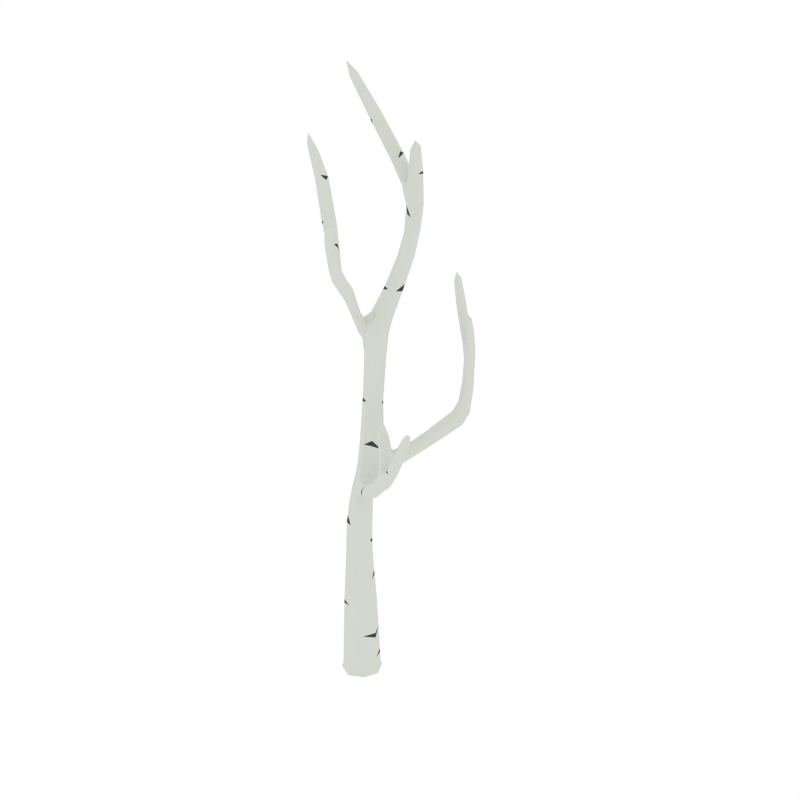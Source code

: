 # Source: BirchTree_Dead_3.blend  (saved by Blender 2.79.0; exported with 4.5.12 LTS)
import bpy
from mathutils import Matrix  # noqa: F401  (used for matrix-valued properties, if any)

bpy.ops.wm.read_factory_settings(use_empty=True)
scene = bpy.context.scene
scene.name = 'Scene'

# ---- collections
col_collection_1 = bpy.data.collections.new('Collection 1'); scene.collection.children.link(col_collection_1)

# ---- materials (node trees are filled in below, after node groups)
mat_white = bpy.data.materials.new('White')
mat_white.alpha_threshold = 0.0
mat_white.diffuse_color = (0.6554, 0.686, 0.6257, 1.0)
mat_white.roughness = 0.5
mat_black = bpy.data.materials.new('Black')
mat_black.alpha_threshold = 0.0
mat_black.diffuse_color = (0.05497, 0.05497, 0.05497, 1.0)
mat_black.roughness = 0.5

# ---- material node trees

# ---- world
world_world = bpy.data.worlds.new('World'); scene.world = world_world
world_world.color = (1.0, 1.0, 1.0)
world_world.use_sun_shadow = False
world_world.sun_shadow_jitter_overblur = 0.0
world_world.cycles.sampling_method = 'NONE'
world_world.cycles.sample_map_resolution = 256

# ---- meshes
me_cube_115 = bpy.data.meshes.new('Cube.115')
me_cube_115.from_pydata([(0.06533, -0.06269, 0.2001), (0.0627, 0.06959, 0.1977), (-0.06958, 0.06676, 0.1953), (-0.06694, -0.06552, 0.1977), (2.105e-07, -2.001e-07, -0.07203), (-0.07559, 0.07254, 0.5058), (-0.07004, -0.07299, -0.02825), (-0.07299, 0.07003, -0.02826), (0.07003, 0.07299, -0.02825), (0.07298, -0.07003, -0.02825), (0.07916, -0.07595, -0.06193), (0.07595, 0.07915, -0.06194), (-0.07915, 0.07595, -0.06194), (-0.07595, -0.07916, -0.06194), (-0.06376, 0.06113, 0.7398), (0.04247, -0.04076, 0.5329), (-0.07019, -0.04, 0.5193), (0.03707, 0.07178, 0.5193), (0.3302, -0.1407, 1.286), (0.03974, -0.03813, 0.7746), (-0.05852, -0.03701, 0.7573), (0.0345, 0.06001, 0.7571), (0.0448, 0.1862, 1.867), (-0.02686, -0.006157, 1.104), (0.04143, 0.07594, 1.084), (-0.032, 0.0662, 1.09), (-0.08096, 0.4815, 2.516), (-0.0247, 0.1806, 1.886), (0.04883, 0.1148, 1.869), (0.04309, -0.1608, 2.204), (0.04922, 0.3257, 2.625), (0.02769, 0.4272, 2.426), (-0.01647, 0.4058, 2.438), (0.02787, 0.4665, 2.461), (0.1258, 0.2803, 2.788), (-0.01827, 0.06357, 1.549), (0.0514, 0.07036, 1.536), (-0.02356, 0.1343, 1.541), (0.04611, 0.1411, 1.528), (0.03715, -0.1584, 2.444), (0.04702, -0.1234, 2.225), (0.06722, -0.1643, 2.199), (0.07115, -0.1269, 2.219), (0.0345, -0.1669, 2.482), (0.007721, -0.1871, 2.467), (0.0315, -0.1924, 2.465), (0.01338, -0.1531, 2.446), (-0.02829, 0.1019, 1.948), (0.007836, 0.05878, 1.893), (-0.06299, 0.12, 1.913), (-0.02687, 0.07686, 1.859), (0.009, -0.1568, 2.379), (0.02573, -0.1944, 2.386), (0.002886, -0.1898, 2.388), (0.03184, -0.1615, 2.377), (0.02704, -0.01108, 2.075), (0.04384, -0.05191, 2.037), (-0.002408, 0.0003693, 2.061), (0.01439, -0.04047, 2.024), (0.08909, 0.3817, 2.644), (0.04686, 0.3632, 2.653), (0.09144, 0.3441, 2.617), (0.2028, 0.2911, 1.332), (-0.02307, 0.08473, 1.186), (0.0542, 0.02468, 1.2), (-0.01689, 0.01558, 1.203), (0.2715, 0.414, 1.419), (0.1698, 0.3232, 1.296), (0.2287, 0.2655, 1.287), (0.3302, 0.4636, 1.86), (0.2541, 0.4603, 1.395), (0.3129, 0.4152, 1.379), (0.2955, 0.4616, 1.355), (0.3037, 0.4707, 1.941), (0.3276, 0.4915, 1.853), (0.2997, 0.4577, 1.86), (0.2971, 0.4855, 1.853), (0.1958, 0.2976, 1.251), (0.08966, 0.1193, 1.154), (0.1308, 0.1027, 1.211), (0.06087, 0.1661, 1.199), (0.102, 0.1495, 1.256), (0.2843, 0.5401, 1.758), (0.3073, 0.4589, 1.748), (0.3377, 0.495, 1.73), (0.3417, 0.4645, 1.743), (-0.04214, 0.05256, 0.9584), (0.04263, 0.05811, 0.958), (-0.03901, -0.03274, 0.9686), (0.04577, -0.02719, 0.9682), (0.444, -0.1439, 1.541), (0.2901, -0.1922, 1.3), (0.3085, -0.1745, 1.261), (0.2805, -0.1117, 1.41), (0.4519, -0.163, 1.602), (0.4126, -0.156, 1.54), (0.4553, -0.1755, 1.541), (0.4239, -0.1876, 1.54), (0.2087, -0.09597, 1.231), (0.1947, -0.1068, 1.153), (0.1764, -0.1319, 1.199), (0.2271, -0.07087, 1.184), (0.3567, -0.1971, 1.394), (0.385, -0.1826, 1.376), (0.3582, -0.1609, 1.406), (0.3865, -0.1464, 1.388), (0.1104, 0.0186, 1.09), (0.04657, -0.05996, 1.109), (0.07096, -0.02736, 1.052), (0.08603, -0.014, 1.147), (0.04357, 0.3011, 2.063), (-0.01597, 0.2317, 2.079), (0.04657, 0.2366, 2.065), (-0.01897, 0.2961, 2.077), (0.03216, 0.4396, 2.32), (-0.01724, 0.3778, 2.314), (0.0351, 0.3876, 2.306), (-0.02018, 0.4297, 2.328), (0.2251, -0.07848, 1.49), (0.2545, -0.0963, 1.401), (0.2495, -0.1294, 1.405), (0.2854, -0.07858, 1.405), (0.2212, -0.08656, 1.552), (0.2213, -0.1082, 1.491), (0.2522, -0.06364, 1.495), (0.2484, -0.09341, 1.495), (0.3154, -0.1157, 1.347), (0.279, -0.1653, 1.356), (0.2851, -0.1346, 1.343), (0.3093, -0.1464, 1.36), (0.3426, 0.4511, 1.562), (0.3335, 0.4908, 1.542), (0.3, 0.4464, 1.582), (0.2909, 0.4861, 1.562), (0.2018, 0.5911, 1.943), (0.2553, 0.4983, 1.768), (0.2762, 0.5114, 1.792), (0.2634, 0.5269, 1.734), (0.1368, 0.5946, 2.084), (0.1712, 0.5525, 1.932), (0.1732, 0.5936, 1.928), (0.1999, 0.5499, 1.948), (0.04611, -0.1539, 2.291), (0.01656, -0.1854, 2.29), (0.03967, -0.1881, 2.283), (-0.02042, -0.08679, 2.324), (-0.1912, -0.0178, 2.621), (-0.008137, -0.09474, 2.359), (-0.03085, -0.1263, 2.384), (-0.04313, -0.1184, 2.349), (-0.26, -0.001473, 2.815), (-0.1735, 0.02241, 2.618), (-0.1771, -0.04497, 2.643), (-0.1595, -0.004759, 2.64), (-0.1731, 0.3184, 2.832), (-0.0381, 0.4812, 2.551), (-0.04056, 0.4359, 2.551), (-0.08342, 0.4362, 2.516), (-0.1993, 0.1917, 3.109), (-0.1276, 0.3063, 2.85), (-0.1769, 0.3576, 2.853), (-0.1314, 0.3455, 2.872), (0.06204, -0.05953, -0.0695), (-1.898e-05, -0.09704, 0.1995), (0.0562, -0.05393, 0.3857), (0.1163, 0.002401, -0.06194), (0.05953, 0.06204, -0.06951), (0.05302, 0.06885, 0.3793), (-0.002401, 0.1163, -0.06194), (-0.06204, 0.05953, -0.06951), (-0.06978, 0.06696, 0.3729), (-0.1163, -0.002404, -0.06194), (-0.05953, -0.06204, -0.06951), (-0.0666, -0.05582, 0.3793), (0.002209, -0.1073, -0.02825), (0.09696, 0.004026, 0.1995), (-0.003969, 0.1014, 0.1959), (-0.1015, -0.0002198, 0.1959), (-0.06887, -0.07071, 0.04004), (-0.07173, 0.06882, 0.03943), (0.06781, 0.07173, 0.04004), (0.07066, -0.0678, 0.04064), (0.1073, 0.002222, -0.02825), (-0.002219, 0.1073, -0.02825), (-0.1073, -0.002211, -0.02825), (0.002404, -0.1163, -0.06194), (0.07494, -0.07191, -0.04847), (0.07191, 0.07494, -0.04847), (-0.07494, 0.0719, -0.04848), (-0.0719, -0.07494, -0.04847), (0.03377, -0.03241, 0.6573), (0.02689, 0.07123, 0.6384), (-0.07694, 0.07382, 0.6195), (-0.07006, -0.02982, 0.6385), (-0.01996, 0.101, 0.5092), (-0.1017, 0.01578, 0.5092), (-0.01186, -0.06784, 0.5295), (0.06729, 0.01465, 0.5295), (0.0479, -0.04177, 0.8799), (0.04479, 0.05126, 0.8665), (-0.04813, 0.04916, 0.8561), (-0.04502, -0.04388, 0.8695), (-0.01557, 0.08551, 0.744), (-0.08607, 0.01194, 0.7442), (-0.007708, -0.0617, 0.7704), (0.06131, 0.01026, 0.7702), (0.06238, 0.008001, 1.161), (0.05708, 0.08837, 1.123), (-0.02528, 0.0721, 1.132), (-0.01943, 0.002495, 1.15), (0.01099, -0.03578, 1.107), (0.06566, 0.01725, 0.9629), (-0.04765, 0.0281, 1.099), (-0.0008082, 0.07626, 0.9557), (0.04817, 0.1517, 1.942), (0.0445, 0.2212, 1.94), (-0.02362, 0.2159, 1.958), (-0.02186, 0.1445, 1.975), (0.06434, 0.1512, 1.863), (0.01424, 0.1243, 1.184), (-0.03785, 0.04827, 1.195), (0.02207, 0.08232, 1.88), (0.04462, 0.4051, 2.488), (0.04611, 0.4406, 2.522), (-0.0008037, 0.4145, 2.556), (0.00378, 0.3814, 2.502), (-0.0002492, 0.474, 2.495), (-0.0331, 0.262, 2.082), (0.00494, 0.406, 2.423), (0.06072, 0.2694, 2.06), (0.1309, 0.2879, 2.741), (0.126, 0.3186, 2.756), (0.09242, 0.3093, 2.758), (0.09739, 0.2787, 2.743), (0.06621, 0.1075, 1.529), (0.008895, 0.202, 1.876), (-0.05049, 0.1455, 1.898), (0.01785, 0.04921, 1.545), (-0.02115, 0.08324, 1.772), (0.04957, 0.09731, 1.762), (-0.02406, 0.1626, 1.775), (0.04512, 0.1686, 1.758), (0.05594, -0.1452, 2.251), (0.05004, -0.1806, 2.236), (0.02165, -0.1267, 2.266), (0.02661, -0.1782, 2.244), (0.03799, -0.1412, 2.216), (-0.0006758, 0.05635, 1.863), (0.0611, -0.1159, 2.227), (-0.00136, 0.07651, 1.928), (0.04271, -0.157, 2.466), (0.03862, -0.1834, 2.483), (0.02435, -0.1533, 2.468), (0.02025, -0.1796, 2.485), (0.04008, -0.1767, 2.455), (0.02925, -0.13, 2.311), (0.004407, -0.1688, 2.458), (0.02737, -0.1954, 2.284), (-0.05342, 0.1036, 1.877), (0.0337, -0.05683, 2.022), (-0.05487, 0.1211, 1.945), (0.04241, -0.03393, 2.058), (-0.01781, 0.06346, 1.985), (0.01285, 0.02158, 1.936), (-0.05077, 0.07971, 1.959), (-0.02012, 0.03782, 1.91), (0.03429, -0.179, 2.381), (0.02688, -0.1472, 2.439), (3.039e-05, -0.172, 2.385), (0.01839, -0.1982, 2.47), (0.006593, -0.1573, 2.416), (0.02369, -0.1955, 2.432), (0.0006761, -0.1902, 2.433), (0.0296, -0.1626, 2.415), (-0.001752, -0.01675, 2.038), (0.008497, 0.004422, 2.078), (0.05521, -0.172, 2.197), (0.07419, -0.1463, 2.207), (0.06908, -0.08632, 2.168), (0.07167, -0.1258, 2.142), (0.04317, -0.08001, 2.168), (0.04576, -0.1195, 2.141), (0.07046, 0.325, 2.614), (0.06694, 0.3813, 2.655), (0.03794, 0.3404, 2.641), (0.1013, 0.3681, 2.628), (0.009914, 0.1552, 1.533), (-0.03829, 0.09731, 1.549), (0.08948, 0.06412, 1.198), (0.02029, 0.002448, 1.206), (0.06074, 0.1269, 1.315), (-0.02322, 0.1051, 1.305), (0.05328, 0.0431, 1.31), (-0.01719, 0.03523, 1.318), (0.3223, 0.4818, 1.419), (0.2766, 0.4783, 1.45), (0.3355, 0.4367, 1.443), (0.2899, 0.4332, 1.474), (0.2527, 0.4362, 1.418), (0.1262, 0.1216, 1.247), (0.2702, 0.4731, 1.368), (0.1179, 0.09954, 1.172), (0.3161, 0.4841, 1.919), (0.2944, 0.4796, 1.918), (0.3179, 0.4637, 1.922), (0.2962, 0.4592, 1.921), (0.3158, 0.4543, 1.861), (0.3489, 0.4714, 1.548), (0.3097, 0.4991, 1.546), (0.2906, 0.4696, 1.857), (0.1802, 0.3134, 1.326), (0.2963, 0.4036, 1.404), (0.1742, 0.3187, 1.263), (0.3147, 0.4382, 1.358), (0.2532, 0.4077, 1.312), (0.2766, 0.3653, 1.338), (0.2197, 0.4145, 1.357), (0.2431, 0.3721, 1.383), (0.2235, 0.2705, 1.318), (0.2192, 0.275, 1.259), (0.07473, 0.1698, 1.24), (0.06449, 0.1466, 1.161), (0.1367, 0.184, 1.191), (0.1774, 0.1624, 1.241), (0.1138, 0.2269, 1.235), (0.1545, 0.2054, 1.285), (0.3255, 0.4548, 1.748), (0.3363, 0.4784, 1.857), (0.3118, 0.4961, 1.851), (0.2847, 0.4743, 1.751), (0.2961, 0.4943, 1.795), (0.3061, 0.4598, 1.791), (0.3356, 0.4945, 1.779), (0.3387, 0.4655, 1.789), (0.00389, -0.05169, 0.971), (0.07846, 0.04646, 1.088), (-0.0615, 0.008927, 0.9635), (0.003292, 0.08864, 1.083), (-0.03902, 0.06152, 1.039), (0.03814, 0.06989, 1.031), (-0.03484, -0.01602, 1.049), (0.04843, -0.01539, 1.029), (0.3286, -0.1585, 1.359), (0.3159, -0.1983, 1.329), (0.3522, -0.1458, 1.317), (0.3389, -0.1826, 1.295), (0.3248, -0.1526, 1.263), (0.1074, 0.01302, 1.128), (0.289, -0.1808, 1.33), (0.0482, -0.05593, 1.071), (0.4323, -0.1566, 1.587), (0.4404, -0.1792, 1.587), (0.4545, -0.1482, 1.587), (0.4626, -0.1708, 1.587), (0.4579, -0.156, 1.542), (0.372, -0.145, 1.4), (0.351, -0.1822, 1.405), (0.442, -0.1901, 1.541), (0.2162, -0.08166, 1.156), (0.3264, -0.131, 1.318), (0.1887, -0.1193, 1.226), (0.2931, -0.1924, 1.274), (0.2735, -0.1343, 1.301), (0.2688, -0.1515, 1.228), (0.2525, -0.1722, 1.269), (0.2965, -0.1195, 1.255), (0.3935, -0.1605, 1.378), (0.4251, -0.1427, 1.541), (0.4107, -0.1742, 1.54), (0.3698, -0.1993, 1.382), (0.3976, -0.1923, 1.472), (0.4295, -0.1789, 1.47), (0.3891, -0.1584, 1.475), (0.4211, -0.145, 1.472), (0.2253, -0.07535, 1.215), (0.1767, -0.1293, 1.169), (0.09749, 0.004538, 1.057), (0.0609, -0.04436, 1.142), (0.1543, -0.01729, 1.115), (0.09623, -0.08869, 1.132), (0.1181, -0.05916, 1.079), (0.1324, -0.04682, 1.167), (0.01154, 0.3154, 2.07), (-0.03164, 0.4014, 2.323), (0.01604, 0.2187, 2.073), (0.04687, 0.4161, 2.311), (0.04009, 0.3869, 2.201), (-0.01348, 0.3229, 2.209), (0.04267, 0.3288, 2.199), (-0.01605, 0.3809, 2.211), (0.005099, 0.4476, 2.328), (0.009511, 0.3696, 2.306), (-0.04358, 0.4185, 2.47), (0.03945, 0.4528, 2.441), (0.026, 0.4644, 2.41), (-0.02049, 0.4032, 2.39), (0.02855, 0.4186, 2.382), (-0.0392, 0.4581, 2.429), (0.2651, -0.09824, 1.444), (0.2349, -0.1149, 1.439), (0.2694, -0.06536, 1.443), (0.2393, -0.08205, 1.438), (0.2644, -0.1299, 1.409), (0.3193, -0.1252, 1.354), (0.2718, -0.08022, 1.402), (0.2738, -0.1536, 1.349), (0.2329, -0.09144, 1.539), (0.2147, -0.1014, 1.536), (0.2355, -0.07139, 1.539), (0.2172, -0.08138, 1.536), (0.2401, -0.06452, 1.492), (0.2159, -0.09616, 1.49), (0.2345, -0.1092, 1.493), (0.2565, -0.07391, 1.497), (0.2933, -0.1647, 1.361), (0.29, -0.08965, 1.409), (0.3025, -0.1185, 1.342), (0.2436, -0.1162, 1.402), (0.3006, -0.09734, 1.376), (0.2644, -0.1476, 1.38), (0.27, -0.1157, 1.372), (0.2951, -0.1293, 1.385), (0.3483, 0.4805, 1.736), (0.3148, 0.5132, 1.735), (0.3234, 0.4396, 1.577), (0.285, 0.4643, 1.578), (0.342, 0.4599, 1.681), (0.3363, 0.4935, 1.665), (0.3048, 0.4546, 1.691), (0.2891, 0.4976, 1.675), (0.2179, 0.526, 1.822), (0.2424, 0.5318, 1.844), (0.2466, 0.5684, 1.82), (0.222, 0.5626, 1.798), (0.2855, 0.5284, 1.782), (0.2758, 0.5413, 1.736), (0.2541, 0.5086, 1.746), (0.2637, 0.4984, 1.788), (0.137, 0.5759, 2.04), (0.1607, 0.5696, 2.047), (0.1615, 0.6019, 2.055), (0.1378, 0.6082, 2.048), (0.2082, 0.5689, 1.95), (0.1878, 0.6036, 1.934), (0.1653, 0.5727, 1.926), (0.1849, 0.5419, 1.941), (0.02215, -0.1511, 2.375), (0.01298, -0.2005, 2.389), (0.0478, -0.1716, 2.285), (-0.003395, -0.1593, 2.309), (0.03898, -0.1577, 2.334), (0.009723, -0.1876, 2.339), (0.0327, -0.1913, 2.334), (0.002539, -0.1478, 2.36), (-0.08232, -0.03106, 2.427), (-0.06795, -0.05455, 2.458), (-0.1044, -0.0725, 2.44), (-0.09007, -0.09598, 2.47), (-0.008087, -0.08327, 2.337), (-0.03536, -0.1002, 2.326), (-0.01694, -0.1121, 2.379), (-0.04215, -0.1306, 2.374), (-0.2375, 0.02135, 2.759), (-0.2269, 0.0009665, 2.776), (-0.2507, -0.008816, 2.762), (-0.2402, -0.02919, 2.779), (-0.1865, 0.01025, 2.613), (-0.188, -0.04259, 2.634), (-0.1615, 0.01773, 2.629), (-0.1654, -0.03051, 2.647), (-0.08022, 0.4067, 2.647), (-0.08278, 0.4508, 2.665), (-0.129, 0.4168, 2.623), (-0.1315, 0.4609, 2.64), (-0.05796, 0.493, 2.534), (-0.09387, 0.4586, 2.507), (-0.02957, 0.4581, 2.559), (-0.06165, 0.4251, 2.535), (-0.1711, 0.2097, 3.044), (-0.1736, 0.2358, 3.058), (-0.2014, 0.2177, 3.032), (-0.2039, 0.2438, 3.046), (-0.1873, 0.3409, 2.837), (-0.1484, 0.3026, 2.836), (-0.1191, 0.3228, 2.865), (-0.1541, 0.3615, 2.868), (0.001829, -0.0885, -0.06754), (-0.004077, -0.08523, 0.3841), (0.0885, 0.001827, -0.06754), (0.08499, 0.007591, 0.3841), (-0.0885, -0.001829, -0.06754), (-0.09922, 0.004759, 0.3745), (-0.001827, 0.0885, -0.06754), (-0.008851, 0.09894, 0.3745), (0.001635, -0.1041, 0.04049), (0.1041, 0.002665, 0.04049), (-0.002647, 0.1052, 0.03958), (-0.1052, -0.001698, 0.03958), (0.1101, 0.002274, -0.04847), (-0.002274, 0.1101, -0.04847), (-0.1101, -0.002275, -0.04847), (0.002275, -0.1101, -0.04847), (-0.01565, -0.05621, 0.6526), (0.05551, 0.01795, 0.6526), (-0.02597, 0.09924, 0.6242), (-0.1002, 0.02184, 0.6243), (0.002092, -0.06622, 0.878), (0.0697, 0.005413, 0.8758), (-0.002569, 0.07333, 0.858), (-0.06968, 0.002252, 0.8602), (0.02461, -0.02106, 1.155), (0.08648, 0.05196, 1.142), (0.01662, 0.1056, 1.127), (-0.04031, 0.0353, 1.142), (0.01391, 0.1149, 1.944), (0.0634, 0.1868, 1.936), (0.009488, 0.2369, 1.948), (-0.04685, 0.1661, 1.96), (0.02307, 0.3835, 2.486), (0.05633, 0.4297, 2.502), (0.01561, 0.4448, 2.539), (-0.01815, 0.3988, 2.521), (0.1032, 0.2907, 2.707), (0.1251, 0.3214, 2.717), (0.09772, 0.3346, 2.733), (0.07656, 0.3049, 2.722), (0.06484, 0.1342, 1.755), (0.009218, 0.1836, 1.766), (-0.04599, 0.1233, 1.808), (0.01478, 0.06901, 1.796), (0.03908, -0.1255, 2.27), (0.05777, -0.1634, 2.242), (0.03792, -0.1883, 2.236), (0.01095, -0.1518, 2.263), (0.0323, -0.1502, 2.458), (0.0425, -0.1723, 2.47), (0.02615, -0.1887, 2.482), (0.0156, -0.1666, 2.472), (-0.04368, 0.06348, 1.927), (0.004029, 0.01857, 1.912), (-0.04196, 0.0814, 1.985), (0.005761, 0.03912, 1.966), (0.03236, -0.1803, 2.424), (0.01961, -0.1519, 2.411), (-0.002153, -0.1723, 2.425), (0.01074, -0.2012, 2.436), (0.0372, -0.098, 2.154), (0.05626, -0.07347, 2.175), (0.06016, -0.1327, 2.136), (0.07607, -0.1075, 2.155), (0.01911, 0.1376, 1.278), (-0.03794, 0.06846, 1.313), (0.08214, 0.08582, 1.283), (0.01968, 0.02144, 1.317), (0.3406, 0.4594, 1.424), (0.2958, 0.492, 1.427), (0.2722, 0.4541, 1.471), (0.3157, 0.4244, 1.464), (0.3244, 0.4755, 1.904), (0.3068, 0.4879, 1.901), (0.2916, 0.4688, 1.903), (0.3096, 0.4574, 1.906), (0.2232, 0.3946, 1.382), (0.2654, 0.3585, 1.365), (0.2304, 0.4221, 1.327), (0.2735, 0.3845, 1.315), (0.1755, 0.1785, 1.274), (0.1634, 0.1624, 1.206), (0.129, 0.2269, 1.271), (0.1145, 0.2108, 1.2), (0.3233, 0.4561, 1.793), (0.3452, 0.4808, 1.784), (0.3144, 0.5067, 1.775), (0.2894, 0.4755, 1.786), (0.00937, -0.04072, 1.052), (0.06985, 0.0318, 1.036), (-0.056, 0.02115, 1.046), (-0.001711, 0.0846, 1.032), (0.3113, -0.1831, 1.35), (0.34, -0.1391, 1.34), (0.3233, -0.1999, 1.307), (0.3522, -0.1599, 1.298), (0.4272, -0.1704, 1.574), (0.4377, -0.1474, 1.575), (0.4499, -0.1816, 1.575), (0.461, -0.1575, 1.576), (0.2875, -0.1294, 1.231), (0.3011, -0.1227, 1.297), (0.2669, -0.1631, 1.307), (0.2529, -0.1708, 1.242), (0.4338, -0.1579, 1.47), (0.4025, -0.1438, 1.474), (0.3858, -0.1781, 1.475), (0.4152, -0.1947, 1.47), (0.1517, -0.02237, 1.15), (0.09748, -0.08517, 1.097), (0.1424, -0.03007, 1.084), (0.1095, -0.07435, 1.162), (0.01132, 0.3985, 2.207), (-0.02875, 0.3502, 2.213), (0.01518, 0.3115, 2.204), (0.05547, 0.3592, 2.198), (-0.009573, 0.4784, 2.444), (0.004329, 0.3991, 2.379), (-0.04801, 0.4292, 2.424), (0.03987, 0.4456, 2.394), (0.2495, -0.1158, 1.442), (0.2741, -0.07662, 1.445), (0.229, -0.1017, 1.438), (0.2561, -0.06649, 1.439), (0.2264, -0.1022, 1.526), (0.242, -0.07815, 1.528), (0.2137, -0.09362, 1.524), (0.2303, -0.07117, 1.525), (0.279, -0.1475, 1.385), (0.3048, -0.1076, 1.382), (0.2873, -0.0996, 1.372), (0.2589, -0.1351, 1.375), (0.3485, 0.4773, 1.671), (0.3103, 0.5092, 1.681), (0.3248, 0.4495, 1.689), (0.2844, 0.4747, 1.7), (0.214, 0.5419, 1.805), (0.229, 0.5206, 1.838), (0.2508, 0.5507, 1.838), (0.2352, 0.5756, 1.803), (0.1421, 0.5874, 2.013), (0.158, 0.5614, 2.017), (0.1759, 0.5806, 2.026), (0.1596, 0.6084, 2.022), (0.02292, -0.1398, 2.344), (0.02017, -0.198, 2.336), (0.04105, -0.1753, 2.333), (-0.003376, -0.164, 2.348), (-0.06901, -0.03347, 2.441), (-0.09757, -0.04489, 2.424), (-0.07601, -0.08012, 2.471), (-0.1022, -0.09561, 2.459), (-0.2123, 0.016, 2.732), (-0.2305, 0.009776, 2.72), (-0.2148, -0.02041, 2.745), (-0.2319, -0.02869, 2.735), (-0.07036, 0.426, 2.661), (-0.1029, 0.4009, 2.631), (-0.1067, 0.467, 2.658), (-0.1435, 0.4413, 2.625), (-0.1552, 0.2477, 3.004), (-0.176, 0.2337, 2.984), (-0.1799, 0.2744, 3.006), (-0.2024, 0.2602, 2.985), (0.09827, 0.003776, 0.1703), (-0.06664, -0.05699, 0.3573), (-0.07673, 0.07362, 0.6021), (-0.04152, 0.05434, 0.9744), (-0.0279, 0.0698, 1.116), (0.06871, 0.07224, 0.01237), (0.03469, 0.07165, 0.5472), (0.03247, 0.063, 0.7254), (0.0479, 0.1393, 1.502), (0.04473, 0.1947, 1.884), (0.05304, 0.04661, 1.339), (0.05956, 0.2892, 2.091), (-0.01816, 0.06075, 1.526), (0.01798, -0.04951, 2.037), (-0.04232, -0.03887, 0.914), (0.1109, -0.09659, 1.144), (0.351, -0.1973, 1.385), (-0.1502, -0.009822, 2.622), (-0.01763, -0.08836, 2.375), (-0.0746, 0.417, 2.679), (0.09476, 0.377, 2.61), (-0.01678, 0.2197, 2.065), (-0.01834, 0.4046, 2.416), (-0.1678, 0.3302, 2.807), (-0.09541, -0.09956, 2.45)], [], [(0, 163, 494, 181), (0, 650, 175), (0, 175, 489, 164), (0, 164, 487, 163), (1, 175, 650), (1, 180, 496, 176), (1, 176, 493, 167), (1, 167, 489, 175), (2, 176, 496, 179), (2, 179, 497, 177), (2, 177, 491, 170), (2, 170, 493, 176), (3, 177, 497, 178), (3, 178, 494, 163), (3, 163, 487, 651), (3, 651, 491, 177), (4, 166, 488, 162), (4, 162, 486, 172), (4, 172, 490, 169), (4, 169, 492, 166), (5, 170, 491, 195), (5, 195, 505, 652), (5, 652, 504, 194), (5, 194, 493, 170), (6, 184, 500, 189), (6, 189, 501, 174), (6, 174, 494, 178), (6, 178, 497, 184), (7, 183, 499, 188), (7, 188, 500, 184), (7, 184, 497, 179), (7, 179, 496, 183), (8, 182, 498, 187), (8, 187, 499, 183), (8, 183, 496, 655), (8, 655, 495, 182), (9, 174, 501, 186), (9, 186, 498, 182), (9, 182, 495, 181), (9, 181, 494, 174), (10, 185, 486, 162), (10, 162, 488, 165), (10, 165, 498, 186), (10, 186, 501, 185), (11, 165, 488, 166), (11, 166, 492, 168), (11, 168, 499, 187), (11, 187, 498, 165), (12, 168, 492, 169), (12, 169, 490, 171), (12, 171, 500, 188), (12, 188, 499, 168), (13, 171, 490, 172), (13, 172, 486, 185), (13, 185, 501, 189), (13, 189, 500, 171), (14, 192, 505, 203), (14, 203, 509, 200), (14, 200, 508, 202), (14, 202, 504, 192), (15, 164, 489, 197), (15, 197, 503, 190), (15, 190, 502, 196), (15, 196, 487, 164), (16, 173, 487, 196), (16, 196, 502, 193), (16, 193, 505, 195), (16, 195, 491, 173), (17, 167, 493, 194), (17, 194, 656), (17, 656, 197), (17, 197, 489, 167), (18, 365, 587, 359), (18, 359, 579, 344), (18, 344, 581, 346), (18, 346, 586, 365), (19, 190, 503, 205), (19, 205, 507, 198), (19, 198, 506, 204), (19, 204, 502, 190), (20, 193, 502, 204), (20, 204, 506, 201), (20, 201, 509, 203), (20, 203, 505, 193), (21, 657, 202), (21, 202, 508, 199), (21, 199, 507, 205), (21, 205, 657), (22, 241, 527, 235), (22, 235, 659), (22, 659, 218), (22, 218, 526, 241), (23, 340, 574, 210), (23, 210, 510, 209), (23, 209, 513, 212), (23, 212, 576, 340), (24, 339, 577, 337), (24, 337, 512, 207), (24, 207, 511, 335), (24, 335, 575, 339), (25, 338, 576, 212), (25, 212, 513, 654), (25, 654, 512, 337), (25, 337, 577, 338), (26, 397, 604, 475), (26, 475, 645, 473), (26, 473, 644, 474), (26, 474, 602, 397), (27, 240, 528, 236), (27, 236, 517, 216), (27, 216, 516, 235), (27, 235, 527, 240), (28, 239, 526, 218), (28, 218, 515, 214), (28, 214, 514, 221), (28, 221, 529, 239), (29, 281, 548, 276), (29, 276, 532, 245), (29, 245, 533, 246), (29, 246, 546, 281), (30, 233, 525, 284), (30, 284, 521, 225), (30, 225, 518, 282), (30, 282, 522, 233), (31, 396, 605, 393), (31, 393, 519, 222), (31, 222, 518, 228), (31, 228, 603, 396), (32, 672, 603, 228), (32, 228, 518, 225), (32, 225, 521, 392), (32, 392, 604, 672), (33, 394, 602, 226), (33, 226, 520, 223), (33, 223, 519, 393), (33, 393, 605, 394), (34, 231, 524, 232), (34, 232, 525, 233), (34, 233, 522, 230), (34, 230, 523, 231), (35, 662, 237), (35, 237, 529, 238), (35, 238, 528, 287), (35, 287, 662), (36, 660, 552, 234), (36, 234, 526, 239), (36, 239, 529, 237), (36, 237, 553, 660), (37, 291, 551, 287), (37, 287, 528, 240), (37, 240, 527, 286), (37, 286, 550, 291), (38, 658, 286), (38, 286, 527, 241), (38, 241, 526, 234), (38, 234, 658), (39, 273, 543, 267), (39, 267, 534, 250), (39, 250, 535, 254), (39, 254, 542, 273), (40, 280, 546, 246), (40, 246, 533, 244), (40, 244, 530, 248), (40, 248, 547, 280), (41, 279, 549, 277), (41, 277, 531, 243), (41, 243, 532, 276), (41, 276, 548, 279), (42, 278, 547, 248), (42, 248, 530, 242), (42, 242, 531, 277), (42, 277, 549, 278), (43, 253, 536, 251), (43, 251, 535, 250), (43, 250, 534, 252), (43, 252, 537, 253), (44, 272, 545, 269), (44, 269, 536, 253), (44, 253, 537, 256), (44, 256, 544, 272), (45, 271, 542, 254), (45, 254, 535, 251), (45, 251, 536, 269), (45, 269, 545, 271), (46, 270, 544, 256), (46, 256, 537, 252), (46, 252, 534, 267), (46, 267, 543, 270), (47, 217, 517, 260), (47, 260, 540, 262), (47, 262, 541, 249), (47, 249, 514, 217), (48, 221, 514, 249), (48, 249, 541, 263), (48, 263, 539, 247), (48, 247, 529, 221), (49, 236, 528, 258), (49, 258, 538, 264), (49, 264, 540, 260), (49, 260, 517, 236), (50, 238, 529, 247), (50, 247, 539, 265), (50, 265, 538, 258), (50, 258, 528, 238), (51, 453, 633, 268), (51, 268, 544, 270), (51, 270, 543, 446), (51, 446, 630, 453), (52, 452, 632, 266), (52, 266, 542, 271), (52, 271, 545, 447), (52, 447, 631, 452), (53, 451, 631, 447), (53, 447, 545, 272), (53, 272, 544, 268), (53, 268, 633, 451), (54, 450, 630, 446), (54, 446, 543, 273), (54, 273, 542, 266), (54, 266, 632, 450), (55, 262, 540, 275), (55, 275, 547, 278), (55, 278, 549, 261), (55, 261, 541, 262), (56, 263, 541, 261), (56, 261, 549, 279), (56, 279, 548, 259), (56, 259, 539, 263), (57, 264, 538, 274), (57, 274, 546, 280), (57, 280, 547, 275), (57, 275, 540, 264), (58, 265, 539, 259), (58, 259, 663), (58, 663, 274), (58, 274, 538, 265), (59, 231, 523, 285), (59, 670, 519, 223), (59, 223, 520, 283), (59, 283, 524, 231), (60, 283, 520, 224), (60, 224, 521, 284), (60, 284, 525, 232), (60, 232, 524, 283), (61, 282, 518, 222), (61, 670, 285), (61, 285, 523, 230), (61, 230, 522, 282), (62, 325, 566, 318), (62, 318, 563, 317), (62, 317, 562, 310), (62, 310, 568, 325), (63, 208, 513, 220), (63, 220, 551, 291), (63, 291, 550, 219), (63, 219, 512, 208), (64, 206, 511, 288), (64, 288, 552, 292), (64, 292, 553, 289), (64, 289, 510, 206), (65, 209, 510, 289), (65, 289, 553, 293), (65, 293, 551, 220), (65, 220, 513, 209), (66, 317, 563, 311), (66, 311, 557, 297), (66, 297, 556, 298), (66, 298, 562, 317), (67, 312, 569, 324), (67, 324, 568, 310), (67, 310, 562, 316), (67, 316, 564, 312), (68, 318, 566, 323), (68, 323, 567, 319), (68, 319, 565, 315), (68, 315, 563, 318), (69, 333, 571, 327), (69, 327, 558, 304), (69, 304, 561, 306), (69, 306, 570, 333), (70, 316, 562, 298), (70, 298, 556, 295), (70, 295, 555, 300), (70, 300, 564, 316), (71, 315, 565, 313), (71, 313, 554, 296), (71, 296, 557, 311), (71, 311, 563, 315), (72, 314, 564, 300), (72, 300, 555, 294), (72, 294, 554, 313), (72, 313, 565, 314), (73, 302, 559, 303), (73, 303, 560, 305), (73, 305, 561, 304), (73, 304, 558, 302), (74, 332, 572, 328), (74, 328, 559, 302), (74, 302, 558, 327), (74, 327, 571, 332), (75, 331, 570, 306), (75, 306, 561, 305), (75, 305, 560, 309), (75, 309, 573, 331), (76, 330, 573, 309), (76, 309, 560, 303), (76, 303, 559, 328), (76, 328, 572, 330), (77, 319, 567, 322), (77, 322, 569, 312), (77, 312, 564, 314), (77, 314, 565, 319), (78, 301, 511, 207), (78, 207, 512, 321), (78, 321, 569, 322), (78, 322, 567, 301), (79, 299, 552, 288), (79, 288, 511, 301), (79, 301, 567, 323), (79, 323, 566, 299), (80, 321, 512, 219), (80, 219, 550, 320), (80, 320, 568, 324), (80, 324, 569, 321), (81, 290, 552, 299), (81, 299, 566, 325), (81, 325, 568, 320), (81, 320, 550, 290), (82, 423, 619, 435), (82, 435, 625, 432), (82, 432, 624, 434), (82, 434, 572, 423), (83, 428, 620, 326), (83, 326, 570, 331), (83, 331, 573, 329), (83, 329, 621, 428), (84, 427, 619, 423), (84, 423, 572, 332), (84, 332, 571, 422), (84, 422, 618, 427), (85, 426, 618, 422), (85, 422, 571, 333), (85, 333, 570, 326), (85, 326, 620, 426), (86, 200, 509, 336), (86, 336, 653), (86, 653, 213), (86, 213, 508, 200), (87, 199, 508, 213), (87, 213, 577, 339), (87, 339, 575, 211), (87, 211, 507, 199), (88, 664, 506, 334), (88, 334, 574, 340), (88, 340, 576, 336), (88, 336, 509, 664), (89, 198, 507, 211), (89, 211, 575, 341), (89, 341, 574, 334), (89, 334, 506, 198), (90, 373, 591, 367), (90, 367, 583, 352), (90, 352, 585, 354), (90, 354, 590, 373), (91, 364, 589, 361), (91, 361, 580, 343), (91, 343, 578, 348), (91, 348, 588, 364), (92, 363, 586, 346), (92, 346, 581, 345), (92, 345, 580, 361), (92, 361, 589, 363), (93, 421, 615, 415), (93, 415, 607, 398), (93, 398, 606, 402), (93, 402, 614, 421), (94, 353, 585, 352), (94, 352, 583, 350), (94, 350, 582, 351), (94, 351, 584, 353), (95, 372, 592, 368), (95, 368, 582, 350), (95, 350, 583, 367), (95, 367, 591, 372), (96, 371, 590, 354), (96, 354, 585, 353), (96, 353, 584, 357), (96, 357, 593, 371), (97, 370, 593, 357), (97, 357, 584, 351), (97, 351, 582, 368), (97, 368, 592, 370), (98, 381, 597, 360), (98, 360, 588, 362), (98, 362, 587, 374), (98, 374, 594, 381), (99, 380, 596, 358), (99, 358, 586, 363), (99, 363, 589, 375), (99, 375, 595, 380), (100, 665, 595, 375), (100, 375, 589, 364), (100, 364, 588, 360), (100, 360, 597, 665), (101, 378, 594, 374), (101, 374, 587, 365), (101, 365, 586, 358), (101, 358, 596, 378), (102, 666, 369), (102, 369, 593, 370), (102, 370, 592, 356), (102, 356, 666), (103, 345, 581, 366), (103, 366, 590, 371), (103, 371, 593, 369), (103, 369, 580, 345), (104, 342, 578, 356), (104, 356, 592, 372), (104, 372, 591, 355), (104, 355, 579, 342), (105, 344, 579, 355), (105, 355, 591, 373), (105, 373, 590, 366), (105, 366, 581, 344), (106, 335, 511, 347), (106, 347, 594, 378), (106, 378, 596, 376), (106, 376, 575, 335), (107, 210, 574, 349), (107, 349, 595, 379), (107, 379, 597, 377), (107, 377, 510, 210), (108, 341, 575, 376), (108, 376, 596, 380), (108, 380, 595, 349), (108, 349, 574, 341), (109, 206, 510, 377), (109, 377, 597, 381), (109, 381, 594, 347), (109, 347, 511, 206), (110, 215, 516, 382), (110, 382, 598, 386), (110, 661, 229), (110, 229, 515, 215), (111, 671, 384), (111, 384, 600, 387), (111, 387, 599, 227), (111, 227, 671), (112, 214, 515, 229), (112, 661, 601, 388), (112, 388, 600, 384), (112, 384, 514, 214), (113, 216, 517, 227), (113, 227, 599, 389), (113, 389, 598, 382), (113, 382, 516, 216), (114, 386, 598, 390), (114, 390, 602, 394), (114, 394, 605, 385), (114, 385, 601, 386), (115, 387, 600, 391), (115, 391, 603, 395), (115, 395, 604, 383), (115, 383, 599, 387), (116, 388, 601, 385), (116, 385, 605, 396), (116, 396, 603, 391), (116, 391, 600, 388), (117, 383, 604, 397), (117, 397, 602, 390), (117, 390, 598, 389), (117, 389, 599, 383), (118, 401, 608, 411), (118, 411, 612, 409), (118, 409, 613, 410), (118, 410, 609, 401), (119, 420, 617, 417), (119, 417, 608, 401), (119, 401, 609, 404), (119, 404, 616, 420), (120, 419, 614, 402), (120, 402, 606, 399), (120, 399, 608, 417), (120, 417, 617, 419), (121, 418, 616, 404), (121, 404, 609, 400), (121, 400, 607, 415), (121, 415, 615, 418), (122, 409, 612, 407), (122, 407, 610, 406), (122, 406, 611, 408), (122, 408, 613, 409), (123, 399, 606, 412), (123, 412, 610, 407), (123, 407, 612, 411), (123, 411, 608, 399), (124, 400, 609, 410), (124, 410, 613, 408), (124, 408, 611, 413), (124, 413, 607, 400), (125, 398, 607, 413), (125, 413, 611, 406), (125, 406, 610, 412), (125, 412, 606, 398), (126, 359, 587, 416), (126, 416, 616, 418), (126, 418, 615, 403), (126, 403, 579, 359), (127, 348, 578, 414), (127, 414, 614, 419), (127, 419, 617, 405), (127, 405, 588, 348), (128, 362, 588, 405), (128, 405, 617, 420), (128, 420, 616, 416), (128, 416, 587, 362), (129, 342, 579, 403), (129, 403, 615, 421), (129, 421, 614, 414), (129, 414, 578, 342), (130, 296, 554, 307), (130, 307, 618, 426), (130, 426, 620, 424), (130, 424, 557, 296), (131, 294, 555, 308), (131, 308, 619, 427), (131, 427, 618, 307), (131, 307, 554, 294), (132, 297, 557, 424), (132, 424, 620, 428), (132, 428, 621, 425), (132, 425, 556, 297), (133, 295, 556, 425), (133, 425, 621, 429), (133, 429, 619, 308), (133, 308, 555, 295), (134, 432, 625, 443), (134, 443, 629, 440), (134, 440, 628, 442), (134, 442, 624, 432), (135, 329, 573, 437), (135, 437, 623, 430), (135, 430, 622, 436), (135, 436, 621, 329), (136, 330, 572, 434), (136, 434, 624, 431), (136, 431, 623, 437), (136, 437, 573, 330), (137, 429, 621, 436), (137, 436, 622, 433), (137, 433, 625, 435), (137, 435, 619, 429), (138, 441, 626, 438), (138, 438, 627, 439), (138, 439, 628, 440), (138, 440, 629, 441), (139, 430, 623, 445), (139, 445, 627, 438), (139, 438, 626, 444), (139, 444, 622, 430), (140, 433, 622, 444), (140, 444, 626, 441), (140, 441, 629, 443), (140, 443, 625, 433), (141, 431, 624, 442), (141, 442, 628, 439), (141, 439, 627, 445), (141, 445, 623, 431), (142, 242, 530, 255), (142, 255, 630, 450), (142, 450, 632, 448), (142, 448, 531, 242), (143, 245, 532, 257), (143, 257, 631, 451), (143, 451, 633, 449), (143, 449, 533, 245), (144, 243, 531, 448), (144, 448, 632, 452), (144, 452, 631, 257), (144, 257, 532, 243), (145, 244, 533, 459), (145, 459, 635, 454), (145, 454, 634, 458), (145, 458, 530, 244), (146, 456, 637, 467), (146, 467, 641, 464), (146, 464, 639, 466), (146, 466, 635, 456), (147, 255, 530, 458), (147, 458, 668), (147, 668, 460), (147, 460, 630, 255), (148, 453, 630, 460), (148, 460, 636, 457), (148, 457, 674, 461), (148, 461, 633, 453), (149, 449, 633, 461), (149, 461, 674, 456), (149, 456, 635, 459), (149, 459, 533, 449), (150, 462, 639, 464), (150, 464, 641, 465), (150, 465, 640, 463), (150, 463, 638, 462), (151, 454, 635, 466), (151, 466, 639, 462), (151, 462, 638, 468), (151, 468, 634, 454), (152, 457, 636, 469), (152, 469, 640, 465), (152, 465, 641, 467), (152, 467, 637, 457), (153, 667, 468), (153, 468, 638, 463), (153, 463, 640, 469), (153, 469, 667), (154, 673, 483), (154, 483, 647, 480), (154, 480, 649, 482), (154, 482, 673), (155, 226, 602, 474), (155, 474, 644, 471), (155, 471, 642, 476), (155, 476, 520, 226), (156, 224, 520, 476), (156, 476, 642, 470), (156, 470, 643, 477), (156, 477, 521, 224), (157, 392, 521, 477), (157, 477, 643, 472), (157, 472, 645, 475), (157, 475, 604, 392), (158, 481, 649, 480), (158, 480, 647, 478), (158, 478, 646, 479), (158, 479, 648, 481), (159, 470, 669, 484), (159, 484, 646, 478), (159, 478, 647, 483), (159, 483, 643, 470), (160, 473, 645, 482), (160, 482, 649, 481), (160, 481, 648, 485), (160, 485, 644, 473), (161, 471, 644, 485), (161, 485, 648, 479), (161, 479, 646, 484), (161, 484, 669, 471), (650, 495, 180, 1), (650, 0, 181, 495), (651, 487, 173), (491, 651, 173), (652, 505, 192), (504, 652, 192), (653, 336, 576, 338), (213, 653, 338, 577), (512, 654, 208), (654, 513, 208), (655, 496, 180), (495, 655, 180), (656, 194, 504, 191), (197, 656, 191, 503), (657, 205, 503, 191), (202, 657, 191, 504), (658, 234, 552, 290), (286, 658, 290, 550), (659, 235, 516, 215), (218, 659, 215, 515), (660, 553, 292), (552, 660, 292), (661, 110, 386, 601), (661, 112, 229), (662, 287, 551, 293), (237, 662, 293, 553), (663, 259, 548, 281), (274, 663, 281, 546), (664, 509, 201), (506, 664, 201), (665, 597, 379), (595, 665, 379), (666, 356, 578, 343), (369, 666, 343, 580), (667, 469, 636, 455), (468, 667, 455, 634), (460, 668, 455, 636), (668, 458, 634, 455), (669, 470, 642), (471, 669, 642), (670, 59, 285), (670, 61, 222, 519), (384, 671, 217, 514), (671, 227, 517, 217), (672, 604, 395), (603, 672, 395), (673, 482, 645, 472), (483, 673, 472, 643), (456, 674, 637), (674, 457, 637)])
me_cube_115.polygons.foreach_set('material_index', [0, 1, 0, 0, 1, 0, 0, 0, 0, 0, 0, 0, 0, 0, 0, 0, 0, 0, 0, 0, 0, 0, 0, 0, 0, 0, 0, 0, 0, 0, 0, 0, 0, 0, 0, 0, 0, 0, 0, 0, 0, 0, 0, 0, 0, 0, 0, 0, 0, 0, 0, 0, 0, 0, 0, 0, 0, 0, 0, 0, 0, 0, 0, 0, 0, 0, 0, 0, 0, 1, 1, 0, 0, 0, 0, 0, 0, 0, 0, 0, 0, 0, 0, 0, 1, 0, 0, 1, 0, 1, 1, 0, 0, 0, 0, 0, 0, 0, 0, 0, 0, 0, 0, 0, 0, 0, 0, 0, 0, 0, 0, 0, 0, 0, 0, 0, 0, 0, 0, 0, 0, 0, 0, 0, 0, 0, 0, 0, 0, 0, 0, 0, 0, 0, 0, 0, 0, 0, 0, 0, 1, 0, 0, 1, 0, 0, 0, 0, 0, 0, 0, 0, 1, 0, 0, 1, 0, 0, 0, 0, 0, 0, 0, 0, 0, 0, 0, 0, 0, 0, 0, 0, 0, 0, 0, 0, 0, 0, 0, 0, 0, 0, 0, 0, 0, 0, 0, 0, 0, 0, 0, 0, 0, 0, 0, 0, 0, 0, 0, 0, 0, 0, 0, 0, 0, 0, 0, 0, 0, 0, 0, 0, 0, 0, 0, 0, 0, 0, 0, 0, 0, 0, 0, 0, 0, 0, 0, 0, 0, 0, 0, 0, 0, 1, 1, 0, 0, 0, 0, 0, 0, 0, 0, 0, 0, 1, 0, 0, 0, 0, 0, 0, 0, 0, 0, 0, 0, 0, 0, 0, 0, 0, 0, 0, 0, 0, 0, 0, 0, 0, 0, 0, 0, 0, 0, 0, 0, 0, 0, 0, 0, 0, 0, 0, 0, 0, 0, 0, 0, 0, 0, 0, 0, 0, 0, 0, 0, 0, 0, 0, 0, 0, 0, 0, 0, 0, 0, 0, 0, 0, 0, 0, 0, 0, 0, 0, 0, 0, 0, 0, 0, 0, 0, 0, 0, 0, 0, 0, 0, 0, 0, 0, 0, 0, 0, 0, 0, 0, 0, 0, 0, 0, 0, 0, 0, 1, 1, 0, 0, 0, 0, 0, 0, 0, 0, 0, 0, 0, 0, 0, 0, 0, 0, 0, 0, 0, 0, 0, 0, 0, 0, 0, 0, 0, 0, 0, 0, 0, 0, 0, 0, 0, 0, 0, 0, 0, 0, 0, 0, 0, 0, 0, 0, 0, 0, 0, 0, 0, 0, 0, 0, 0, 0, 0, 0, 0, 0, 0, 1, 0, 0, 1, 0, 0, 0, 0, 0, 0, 0, 0, 0, 0, 0, 0, 0, 0, 0, 0, 0, 0, 0, 0, 0, 0, 0, 0, 0, 0, 0, 0, 0, 0, 1, 0, 1, 0, 0, 1, 0, 0, 0, 0, 0, 0, 0, 0, 0, 0, 0, 0, 0, 0, 0, 0, 0, 0, 0, 0, 0, 0, 0, 0, 0, 0, 0, 0, 0, 0, 0, 0, 0, 0, 0, 0, 0, 0, 0, 0, 0, 0, 0, 0, 0, 0, 0, 0, 0, 0, 0, 0, 0, 0, 0, 0, 0, 0, 0, 0, 0, 0, 0, 0, 0, 0, 0, 0, 0, 0, 0, 0, 0, 0, 0, 0, 0, 0, 0, 0, 0, 0, 0, 0, 0, 0, 0, 0, 0, 0, 0, 0, 0, 0, 0, 0, 0, 0, 0, 0, 0, 0, 0, 0, 0, 0, 0, 0, 0, 0, 0, 0, 0, 0, 0, 0, 0, 0, 0, 0, 0, 0, 0, 0, 0, 0, 0, 0, 0, 0, 0, 0, 0, 0, 0, 0, 0, 0, 0, 0, 0, 1, 1, 0, 0, 0, 0, 0, 0, 0, 0, 0, 0, 0, 0, 0, 0, 0, 0, 0, 0, 0, 0, 0, 1, 0, 0, 1, 1, 0, 0, 1, 0, 0, 0, 0, 0, 0, 0, 0, 0, 0, 0, 0, 0, 0, 0, 0, 0, 0, 0, 0, 0, 0, 0, 0, 0, 0, 0, 0, 0, 0, 1, 1, 1, 1, 0, 0, 1, 1, 1, 1, 0, 0, 0, 0, 0, 0, 0, 0, 1, 1, 0, 1, 0, 0, 0, 0, 1, 1, 1, 1, 0, 0, 0, 0, 0, 0, 1, 1, 1, 0, 0, 0, 1, 1, 0, 0, 1, 1])
me_cube_115.materials.append(mat_white)
me_cube_115.materials.append(mat_black)
me_cube_115.use_remesh_preserve_volume = False
me_cube_115.use_remesh_preserve_attributes = False
me_cube_115.use_mirror_vertex_groups = False
me_cube_115.update()

# ---- objects
ob_birchtree_dead_3 = bpy.data.objects.new('BirchTree_Dead_3', me_cube_115)

# ---- transforms, parenting, visibility, modifiers, constraints
ob_birchtree_dead_3.location = (0.0, 0.0, 0.0)
ob_birchtree_dead_3.lineart.crease_threshold = 0.0

# ---- collection membership
col_collection_1.objects.link(ob_birchtree_dead_3)

# ---- scene / render settings (as saved in the file)
scene.frame_start = 1; scene.frame_end = 250; scene.frame_set(0)
scene.render.engine = 'CYCLES'
scene.render.resolution_x = 1000
scene.render.resolution_y = 1000
scene.render.dither_intensity = 0.0
scene.cycles.samples = 200
scene.cycles.sampling_pattern = 'TABULATED_SOBOL'
scene.cycles.light_sampling_threshold = 0.0
scene.cycles.use_adaptive_sampling = False
scene.cycles.use_light_tree = False
scene.cycles.caustics_reflective = False
scene.cycles.caustics_refractive = False
scene.cycles.blur_glossy = 0.0
scene.cycles.max_bounces = 2
scene.cycles.pixel_filter_type = 'GAUSSIAN'
scene.cycles.sample_clamp_indirect = 0.0
scene.view_settings.view_transform = 'Standard'
bpy.context.view_layer.update()

# ---- added for rendering (the .blend has no active camera): camera
cam_auto = bpy.data.cameras.new('AutoCamera')
cam_auto.lens = 50.0
cam_auto.sensor_width = 36.0
cam_auto.clip_end = 1000.0
ob_auto_camera = bpy.data.objects.new('AutoCamera', cam_auto)
scene.collection.objects.link(ob_auto_camera)
ob_auto_camera.location = (3.21119, -3.52827, 4.00648)
ob_auto_camera.rotation_euler = (1.09748, -7.21219e-08, 0.694738)
scene.camera = ob_auto_camera
bpy.context.view_layer.update()
